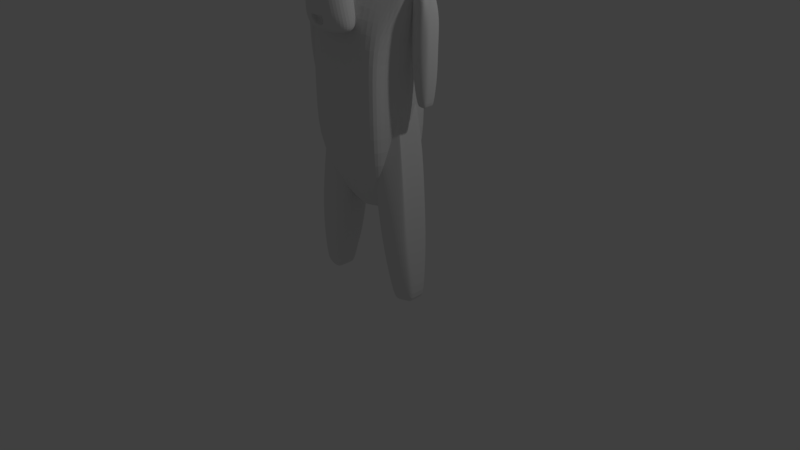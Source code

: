 # Source: monkeyChar.blend  (saved by Blender 2.77.0; exported with 4.5.12 LTS)
import bpy
from mathutils import Matrix  # noqa: F401  (used for matrix-valued properties, if any)

bpy.ops.wm.read_factory_settings(use_empty=True)
scene = bpy.context.scene
scene.name = 'Scene'

# ---- collections
col_collection_1 = bpy.data.collections.new('Collection 1'); scene.collection.children.link(col_collection_1)

# ---- materials (node trees are filled in below, after node groups)
mat_material = bpy.data.materials.new('Material')
mat_material.alpha_threshold = 0.0
mat_material.use_transparent_shadow = False
mat_material.roughness = 0.5
mat_material.line_color = (0.0, 0.0, 0.0, 1.0)

# ---- material node trees

# ---- world
world_world = bpy.data.worlds.new('World'); scene.world = world_world
world_world.color = (0.05088, 0.05088, 0.05088)
world_world.use_sun_shadow = False
world_world.sun_shadow_jitter_overblur = 0.0
world_world.cycles.sampling_method = 'MANUAL'

# ---- cameras
cam_camera = bpy.data.cameras.new('Camera')
cam_camera.clip_end = 100.0
cam_camera.lens = 35.0
cam_camera.sensor_width = 32.0
cam_camera.sensor_height = 18.0
cam_camera.ortho_scale = 7.314
cam_camera.dof.focus_distance = 0.0
cam_camera.dof.aperture_fstop = 128.0

# ---- lights
light_lamp = bpy.data.lights.new('Lamp', 'POINT')
light_lamp.transmission_factor = 0.0
light_lamp.cutoff_distance = 30.0
light_lamp.energy = 100.0
light_lamp.shadow_buffer_clip_start = 1.001
light_lamp.shadow_soft_size = 0.1
light_lamp.shadow_maximum_resolution = 0.006
light_lamp.use_absolute_resolution = True

# ---- meshes
me_suzanne = bpy.data.meshes.new('Suzanne')
me_suzanne.from_pydata([(0.4375, -0.7656, 0.1641), (-0.4375, -0.7656, 0.1641), (0.5, -0.6875, 0.09375), (-0.5, -0.6875, 0.09375), (0.5469, -0.5781, 0.05469), (-0.5469, -0.5781, 0.05469), (0.3516, -0.6172, -0.02344), (-0.3516, -0.6172, -0.02344), (0.3516, -0.7188, 0.03125), (-0.3516, -0.7188, 0.03125), (0.3516, -0.7812, 0.1328), (-0.3516, -0.7812, 0.1328), (0.2734, -0.7969, 0.1641), (-0.2734, -0.7969, 0.1641), (0.2031, -0.7422, 0.09375), (-0.2031, -0.7422, 0.09375), (0.1562, -0.6484, 0.05469), (-0.1562, -0.6484, 0.05469), (0.07812, -0.6562, 0.2422), (-0.07812, -0.6562, 0.2422), (0.1406, -0.7422, 0.2422), (-0.1406, -0.7422, 0.2422), (0.2422, -0.7969, 0.2422), (-0.2422, -0.7969, 0.2422), (0.2734, -0.7969, 0.3281), (-0.2734, -0.7969, 0.3281), (0.2031, -0.7422, 0.3906), (-0.2031, -0.7422, 0.3906), (0.1562, -0.6484, 0.4375), (-0.1562, -0.6484, 0.4375), (0.3516, -0.6172, 0.5156), (-0.3516, -0.6172, 0.5156), (0.3516, -0.7188, 0.4531), (-0.3516, -0.7188, 0.4531), (0.3516, -0.7812, 0.3594), (-0.3516, -0.7812, 0.3594), (0.4375, -0.7656, 0.3281), (-0.4375, -0.7656, 0.3281), (0.5, -0.6875, 0.3906), (-0.5, -0.6875, 0.3906), (0.5469, -0.5781, 0.4375), (-0.5469, -0.5781, 0.4375), (0.625, -0.5625, 0.2422), (-0.625, -0.5625, 0.2422), (0.5625, -0.6719, 0.2422), (-0.5625, -0.6719, 0.2422), (0.4688, -0.7578, 0.2422), (-0.4688, -0.7578, 0.2422), (0.4766, -0.7734, 0.2422), (-0.4766, -0.7734, 0.2422), (0.4453, -0.7812, 0.3359), (-0.4453, -0.7812, 0.3359), (0.3516, -0.8047, 0.375), (-0.3516, -0.8047, 0.375), (0.2656, -0.8203, 0.3359), (-0.2656, -0.8203, 0.3359), (0.2266, -0.8203, 0.2422), (-0.2266, -0.8203, 0.2422), (0.2656, -0.8203, 0.1562), (-0.2656, -0.8203, 0.1562), (0.3516, -0.8281, 0.2422), (-0.3516, -0.8281, 0.2422), (0.3516, -0.8047, 0.1172), (-0.3516, -0.8047, 0.1172), (0.4453, -0.7812, 0.1562), (-0.4453, -0.7812, 0.1562), (0.0, -0.7422, 0.4297), (0.0, -0.8203, 0.3516), (0.0, -0.7344, -0.6797), (0.0, -0.7812, -0.3203), (0.0, -0.7969, -0.1875), (0.0, -0.7188, -0.7734), (0.0, -0.6016, 0.4062), (0.0, -0.5703, 0.5703), (0.0, 0.5469, 0.8984), (0.0, 0.8516, 0.5625), (0.0, 0.8281, 0.07031), (0.0, 0.3516, -0.3828), (0.2031, -0.5625, -0.1875), (-0.2031, -0.5625, -0.1875), (0.3125, -0.5703, -0.4375), (-0.3125, -0.5703, -0.4375), (0.3516, -0.5703, -0.6953), (-0.3516, -0.5703, -0.6953), (0.3672, -0.5312, -0.8906), (-0.3672, -0.5312, -0.8906), (0.3281, -0.5234, -0.9453), (-0.3281, -0.5234, -0.9453), (0.1797, -0.5547, -0.9688), (-0.1797, -0.5547, -0.9688), (0.0, -0.5781, -0.9844), (0.4375, -0.5312, -0.1406), (-0.4375, -0.5312, -0.1406), (0.6328, -0.5391, -0.03906), (-0.6328, -0.5391, -0.03906), (0.8281, -0.4453, 0.1484), (-0.8281, -0.4453, 0.1484), (0.8594, -0.5938, 0.4297), (-0.8594, -0.5938, 0.4297), (0.7109, -0.625, 0.4844), (-0.7109, -0.625, 0.4844), (0.4922, -0.6875, 0.6016), (-0.4922, -0.6875, 0.6016), (0.3203, -0.7344, 0.7578), (-0.3203, -0.7344, 0.7578), (0.1562, -0.7578, 0.7188), (-0.1562, -0.7578, 0.7188), (0.0625, -0.75, 0.4922), (-0.0625, -0.75, 0.4922), (0.1641, -0.7734, 0.4141), (-0.1641, -0.7734, 0.4141), (0.125, -0.7656, 0.3047), (-0.125, -0.7656, 0.3047), (0.2031, -0.7422, 0.09375), (-0.2031, -0.7422, 0.09375), (0.375, -0.7031, 0.01562), (-0.375, -0.7031, 0.01562), (0.4922, -0.6719, 0.0625), (-0.4922, -0.6719, 0.0625), (0.625, -0.6484, 0.1875), (-0.625, -0.6484, 0.1875), (0.6406, -0.6484, 0.2969), (-0.6406, -0.6484, 0.2969), (0.6016, -0.6641, 0.375), (-0.6016, -0.6641, 0.375), (0.4297, -0.7188, 0.4375), (-0.4297, -0.7188, 0.4375), (0.25, -0.7578, 0.4688), (-0.25, -0.7578, 0.4688), (0.0, -0.7344, -0.7656), (0.1094, -0.7344, -0.7188), (-0.1094, -0.7344, -0.7188), (0.1172, -0.7109, -0.8359), (-0.1172, -0.7109, -0.8359), (0.0625, -0.6953, -0.8828), (-0.0625, -0.6953, -0.8828), (0.0, -0.6875, -0.8906), (0.0, -0.75, -0.1953), (0.0, -0.7422, -0.1406), (0.1016, -0.7422, -0.1484), (-0.1016, -0.7422, -0.1484), (0.125, -0.75, -0.2266), (-0.125, -0.75, -0.2266), (0.08594, -0.7422, -0.2891), (-0.08594, -0.7422, -0.2891), (0.3984, -0.6719, -0.04688), (-0.3984, -0.6719, -0.04688), (0.6172, -0.625, 0.05469), (-0.6172, -0.625, 0.05469), (0.7266, -0.6016, 0.2031), (-0.7266, -0.6016, 0.2031), (0.7422, -0.6562, 0.375), (-0.7422, -0.6562, 0.375), (0.6875, -0.7266, 0.4141), (-0.6875, -0.7266, 0.4141), (0.4375, -0.7969, 0.5469), (-0.4375, -0.7969, 0.5469), (0.3125, -0.8359, 0.6406), (-0.3125, -0.8359, 0.6406), (0.2031, -0.8516, 0.6172), (-0.2031, -0.8516, 0.6172), (0.1016, -0.8438, 0.4297), (-0.1016, -0.8438, 0.4297), (0.125, -0.8125, -0.1016), (-0.125, -0.8125, -0.1016), (0.2109, -0.7109, -0.4453), (-0.2109, -0.7109, -0.4453), (0.25, -0.6875, -0.7031), (-0.25, -0.6875, -0.7031), (0.2656, -0.6641, -0.8203), (-0.2656, -0.6641, -0.8203), (0.2344, -0.6328, -0.9141), (-0.2344, -0.6328, -0.9141), (0.1641, -0.6328, -0.9297), (-0.1641, -0.6328, -0.9297), (0.0, -0.6406, -0.9453), (0.0, -0.7266, 0.04688), (0.0, -0.7656, 0.2109), (0.3281, -0.7422, 0.4766), (-0.3281, -0.7422, 0.4766), (0.1641, -0.75, 0.1406), (-0.1641, -0.75, 0.1406), (0.1328, -0.7578, 0.2109), (-0.1328, -0.7578, 0.2109), (0.1172, -0.7344, -0.6875), (-0.1172, -0.7344, -0.6875), (0.07812, -0.75, -0.4453), (-0.07812, -0.75, -0.4453), (0.0, -0.75, -0.4453), (0.0, -0.7422, -0.3281), (0.09375, -0.7812, -0.2734), (-0.09375, -0.7812, -0.2734), (0.1328, -0.7969, -0.2266), (-0.1328, -0.7969, -0.2266), (0.1094, -0.7812, -0.1328), (-0.1094, -0.7812, -0.1328), (0.03906, -0.7812, -0.125), (-0.03906, -0.7812, -0.125), (0.0, -0.8281, -0.2031), (0.04688, -0.8125, -0.1484), (-0.04688, -0.8125, -0.1484), (0.09375, -0.8125, -0.1562), (-0.09375, -0.8125, -0.1562), (0.1094, -0.8281, -0.2266), (-0.1094, -0.8281, -0.2266), (0.07812, -0.8047, -0.25), (-0.07812, -0.8047, -0.25), (0.0, -0.8047, -0.2891), (0.2578, -0.5547, -0.3125), (-0.2578, -0.5547, -0.3125), (0.1641, -0.7109, -0.2422), (-0.1641, -0.7109, -0.2422), (0.1797, -0.7109, -0.3125), (-0.1797, -0.7109, -0.3125), (0.2344, -0.5547, -0.25), (-0.2344, -0.5547, -0.25), (0.0, -0.6875, -0.875), (0.04688, -0.6875, -0.8672), (-0.04688, -0.6875, -0.8672), (0.09375, -0.7109, -0.8203), (-0.09375, -0.7109, -0.8203), (0.09375, -0.7266, -0.7422), (-0.09375, -0.7266, -0.7422), (0.0, -0.6562, -0.7812), (0.09375, -0.6641, -0.75), (-0.09375, -0.6641, -0.75), (0.09375, -0.6406, -0.8125), (-0.09375, -0.6406, -0.8125), (0.04688, -0.6328, -0.8516), (-0.04688, -0.6328, -0.8516), (0.0, -0.6328, -0.8594), (0.1719, -0.7812, 0.2188), (-0.1719, -0.7812, 0.2188), (0.1875, -0.7734, 0.1562), (-0.1875, -0.7734, 0.1562), (0.3359, -0.7578, 0.4297), (-0.3359, -0.7578, 0.4297), (0.2734, -0.7734, 0.4219), (-0.2734, -0.7734, 0.4219), (0.4219, -0.7734, 0.3984), (-0.4219, -0.7734, 0.3984), (0.5625, -0.6953, 0.3516), (-0.5625, -0.6953, 0.3516), (0.5859, -0.6875, 0.2891), (-0.5859, -0.6875, 0.2891), (0.5781, -0.6797, 0.1953), (-0.5781, -0.6797, 0.1953), (0.4766, -0.7188, 0.1016), (-0.4766, -0.7188, 0.1016), (0.375, -0.7422, 0.0625), (-0.375, -0.7422, 0.0625), (0.2266, -0.7812, 0.1094), (-0.2266, -0.7812, 0.1094), (0.1797, -0.7812, 0.2969), (-0.1797, -0.7812, 0.2969), (0.2109, -0.7812, 0.375), (-0.2109, -0.7812, 0.375), (0.2344, -0.7578, 0.3594), (-0.2344, -0.7578, 0.3594), (0.1953, -0.7578, 0.2969), (-0.1953, -0.7578, 0.2969), (0.2422, -0.7578, 0.125), (-0.2422, -0.7578, 0.125), (0.375, -0.7266, 0.08594), (-0.375, -0.7266, 0.08594), (0.4609, -0.7031, 0.1172), (-0.4609, -0.7031, 0.1172), (0.5469, -0.6719, 0.2109), (-0.5469, -0.6719, 0.2109), (0.5547, -0.6719, 0.2812), (-0.5547, -0.6719, 0.2812), (0.5312, -0.6797, 0.3359), (-0.5312, -0.6797, 0.3359), (0.4141, -0.75, 0.3906), (-0.4141, -0.75, 0.3906), (0.2812, -0.7656, 0.3984), (-0.2812, -0.7656, 0.3984), (0.3359, -0.75, 0.4062), (-0.3359, -0.75, 0.4062), (0.2031, -0.75, 0.1719), (-0.2031, -0.75, 0.1719), (0.1953, -0.75, 0.2266), (-0.1953, -0.75, 0.2266), (0.1094, -0.6094, 0.4609), (-0.1094, -0.6094, 0.4609), (0.1953, -0.6172, 0.6641), (-0.1953, -0.6172, 0.6641), (0.3359, -0.5938, 0.6875), (-0.3359, -0.5938, 0.6875), (0.4844, -0.5547, 0.5547), (-0.4844, -0.5547, 0.5547), (0.6797, -0.4922, 0.4531), (-0.6797, -0.4922, 0.4531), (0.7969, -0.4609, 0.4062), (-0.7969, -0.4609, 0.4062), (0.7734, -0.375, 0.1641), (-0.7734, -0.375, 0.1641), (0.6016, -0.4141, 0.0), (-0.6016, -0.4141, 0.0), (0.4375, -0.4688, -0.09375), (-0.4375, -0.4688, -0.09375), (0.0, -0.2891, 0.8984), (0.0, 0.07812, 0.9844), (0.0, 0.6719, -0.1953), (0.0, -0.1875, -0.4609), (0.0, -0.4609, -0.9766), (0.0, -0.3438, -0.8047), (0.0, -0.3203, -0.5703), (0.0, -0.2812, -0.4844), (0.8516, -0.05469, 0.2344), (-0.8516, -0.05469, 0.2344), (0.8594, 0.04688, 0.3203), (-0.8594, 0.04688, 0.3203), (0.7734, 0.4375, 0.2656), (-0.7734, 0.4375, 0.2656), (0.4609, 0.7031, 0.4375), (-0.4609, 0.7031, 0.4375), (0.7344, -0.07031, -0.04688), (-0.7344, -0.07031, -0.04688), (0.5938, 0.1641, -0.125), (-0.5938, 0.1641, -0.125), (0.6406, 0.4297, -0.007812), (-0.6406, 0.4297, -0.007812), (0.3359, 0.6641, 0.05469), (-0.3359, 0.6641, 0.05469), (0.2344, -0.4062, -0.3516), (-0.2344, -0.4062, -0.3516), (0.1797, -0.2578, -0.4141), (-0.1797, -0.2578, -0.4141), (0.2891, -0.3828, -0.7109), (-0.2891, -0.3828, -0.7109), (0.25, -0.3906, -0.5), (-0.25, -0.3906, -0.5), (0.3281, -0.3984, -0.9141), (-0.3281, -0.3984, -0.9141), (0.1406, -0.3672, -0.7578), (-0.1406, -0.3672, -0.7578), (0.125, -0.3594, -0.5391), (-0.125, -0.3594, -0.5391), (0.1641, -0.4375, -0.9453), (-0.1641, -0.4375, -0.9453), (0.2188, -0.4297, -0.2812), (-0.2188, -0.4297, -0.2812), (0.2109, -0.4688, -0.2266), (-0.2109, -0.4688, -0.2266), (0.2031, -0.5, -0.1719), (-0.2031, -0.5, -0.1719), (0.2109, -0.1641, -0.3906), (-0.2109, -0.1641, -0.3906), (0.2969, 0.2656, -0.3125), (-0.2969, 0.2656, -0.3125), (0.3438, 0.5391, -0.1484), (-0.3438, 0.5391, -0.1484), (0.4531, 0.3828, 0.8672), (-0.4531, 0.3828, 0.8672), (0.4531, 0.07031, 0.9297), (-0.4531, 0.07031, 0.9297), (0.4531, -0.2344, 0.8516), (-0.4531, -0.2344, 0.8516), (0.4609, -0.4297, 0.5234), (-0.4609, -0.4297, 0.5234), (0.7266, -0.3359, 0.4062), (-0.7266, -0.3359, 0.4062), (0.6328, -0.2812, 0.4531), (-0.6328, -0.2812, 0.4531), (0.6406, -0.05469, 0.7031), (-0.6406, -0.05469, 0.7031), (0.7969, -0.125, 0.5625), (-0.7969, -0.125, 0.5625), (0.7969, 0.1172, 0.6172), (-0.7969, 0.1172, 0.6172), (0.6406, 0.1953, 0.75), (-0.6406, 0.1953, 0.75), (0.6406, 0.4453, 0.6797), (-0.6406, 0.4453, 0.6797), (0.7969, 0.3594, 0.5391), (-0.7969, 0.3594, 0.5391), (0.6172, 0.5859, 0.3281), (-0.6172, 0.5859, 0.3281), (0.4844, 0.5469, 0.02344), (-0.4844, 0.5469, 0.02344), (0.8203, 0.2031, 0.3281), (-0.8203, 0.2031, 0.3281), (0.4062, -0.1484, -0.1719), (-0.4062, -0.1484, -0.1719), (0.4297, 0.2109, -0.1953), (-0.4297, 0.2109, -0.1953), (0.8906, 0.2344, 0.4062), (-0.8906, 0.2344, 0.4062), (0.7734, 0.125, -0.1406), (-0.7734, 0.125, -0.1406), (1.039, 0.3281, -0.1016), (-1.039, 0.3281, -0.1016), (1.281, 0.4297, 0.05469), (-1.281, 0.4297, 0.05469), (1.352, 0.4219, 0.3203), (-1.352, 0.4219, 0.3203), (1.234, 0.4219, 0.5078), (-1.234, 0.4219, 0.5078), (1.023, 0.3125, 0.4766), (-1.023, 0.3125, 0.4766), (1.016, 0.2891, 0.4141), (-1.016, 0.2891, 0.4141), (1.188, 0.3906, 0.4375), (-1.188, 0.3906, 0.4375), (1.266, 0.4062, 0.2891), (-1.266, 0.4062, 0.2891), (1.211, 0.4062, 0.07812), (-1.211, 0.4062, 0.07812), (1.031, 0.3047, -0.03906), (-1.031, 0.3047, -0.03906), (0.8281, 0.1328, -0.07031), (-0.8281, 0.1328, -0.07031), (0.9219, 0.2188, 0.3594), (-0.9219, 0.2188, 0.3594), (0.9453, 0.2891, 0.3047), (-0.9453, 0.2891, 0.3047), (0.8828, 0.2109, -0.02344), (-0.8828, 0.2109, -0.02344), (1.039, 0.3672, 0.0), (-1.039, 0.3672, 0.0), (1.188, 0.4453, 0.09375), (-1.188, 0.4453, 0.09375), (1.234, 0.4453, 0.25), (-1.234, 0.4453, 0.25), (1.172, 0.4375, 0.3594), (-1.172, 0.4375, 0.3594), (1.023, 0.3594, 0.3438), (-1.023, 0.3594, 0.3438), (0.8438, 0.2109, 0.2891), (-0.8438, 0.2109, 0.2891), (0.8359, 0.2734, 0.1719), (-0.8359, 0.2734, 0.1719), (0.7578, 0.2734, 0.09375), (-0.7578, 0.2734, 0.09375), (0.8203, 0.2734, 0.08594), (-0.8203, 0.2734, 0.08594), (0.8438, 0.2734, 0.01562), (-0.8438, 0.2734, 0.01562), (0.8125, 0.2734, -0.01562), (-0.8125, 0.2734, -0.01562), (0.7266, 0.07031, 0.0), (-0.7266, 0.07031, 0.0), (0.7188, 0.1719, -0.02344), (-0.7188, 0.1719, -0.02344), (0.7188, 0.1875, 0.03906), (-0.7188, 0.1875, 0.03906), (0.7969, 0.2109, 0.2031), (-0.7969, 0.2109, 0.2031), (0.8906, 0.2656, 0.2422), (-0.8906, 0.2656, 0.2422), (0.8906, 0.3203, 0.2344), (-0.8906, 0.3203, 0.2344), (0.8125, 0.3203, -0.01562), (-0.8125, 0.3203, -0.01562), (0.8516, 0.3203, 0.01562), (-0.8516, 0.3203, 0.01562), (0.8281, 0.3203, 0.07812), (-0.8281, 0.3203, 0.07812), (0.7656, 0.3203, 0.09375), (-0.7656, 0.3203, 0.09375), (0.8438, 0.3203, 0.1719), (-0.8438, 0.3203, 0.1719), (1.039, 0.4141, 0.3281), (-1.039, 0.4141, 0.3281), (1.188, 0.4844, 0.3438), (-1.188, 0.4844, 0.3438), (1.258, 0.4922, 0.2422), (-1.258, 0.4922, 0.2422), (1.211, 0.4844, 0.08594), (-1.211, 0.4844, 0.08594), (1.047, 0.4219, 0.0), (-1.047, 0.4219, 0.0), (0.8828, 0.2656, -0.01562), (-0.8828, 0.2656, -0.01562), (0.9531, 0.3438, 0.2891), (-0.9531, 0.3438, 0.2891), (0.8906, 0.3281, 0.1094), (-0.8906, 0.3281, 0.1094), (0.9375, 0.3359, 0.0625), (-0.9375, 0.3359, 0.0625), (1.0, 0.3672, 0.125), (-1.0, 0.3672, 0.125), (0.9609, 0.3516, 0.1719), (-0.9609, 0.3516, 0.1719), (1.016, 0.375, 0.2344), (-1.016, 0.375, 0.2344), (1.055, 0.3828, 0.1875), (-1.055, 0.3828, 0.1875), (1.109, 0.3906, 0.2109), (-1.109, 0.3906, 0.2109), (1.086, 0.3906, 0.2734), (-1.086, 0.3906, 0.2734), (1.023, 0.4844, 0.4375), (-1.023, 0.4844, 0.4375), (1.25, 0.5469, 0.4688), (-1.25, 0.5469, 0.4688), (1.367, 0.5, 0.2969), (-1.367, 0.5, 0.2969), (1.312, 0.5312, 0.05469), (-1.312, 0.5312, 0.05469), (1.039, 0.4922, -0.08594), (-1.039, 0.4922, -0.08594), (0.7891, 0.3281, -0.125), (-0.7891, 0.3281, -0.125), (0.8594, 0.3828, 0.3828), (-0.8594, 0.3828, 0.3828)], [], [(46, 0, 2, 44), (3, 1, 47, 45), (44, 2, 4, 42), (5, 3, 45, 43), (2, 8, 6, 4), (7, 9, 3, 5), (0, 10, 8, 2), (9, 11, 1, 3), (10, 12, 14, 8), (15, 13, 11, 9), (8, 14, 16, 6), (17, 15, 9, 7), (14, 20, 18, 16), (19, 21, 15, 17), (12, 22, 20, 14), (21, 23, 13, 15), (22, 24, 26, 20), (27, 25, 23, 21), (20, 26, 28, 18), (29, 27, 21, 19), (26, 32, 30, 28), (31, 33, 27, 29), (24, 34, 32, 26), (33, 35, 25, 27), (34, 36, 38, 32), (39, 37, 35, 33), (32, 38, 40, 30), (41, 39, 33, 31), (38, 44, 42, 40), (43, 45, 39, 41), (36, 46, 44, 38), (45, 47, 37, 39), (46, 36, 50, 48), (51, 37, 47, 49), (36, 34, 52, 50), (53, 35, 37, 51), (34, 24, 54, 52), (55, 25, 35, 53), (24, 22, 56, 54), (57, 23, 25, 55), (22, 12, 58, 56), (59, 13, 23, 57), (12, 10, 62, 58), (63, 11, 13, 59), (10, 0, 64, 62), (65, 1, 11, 63), (0, 46, 48, 64), (49, 47, 1, 65), (60, 64, 48), (49, 65, 61), (62, 64, 60), (61, 65, 63), (60, 58, 62), (63, 59, 61), (60, 56, 58), (59, 57, 61), (60, 54, 56), (57, 55, 61), (60, 52, 54), (55, 53, 61), (60, 50, 52), (53, 51, 61), (60, 48, 50), (51, 49, 61), (88, 173, 175, 90), (175, 174, 89, 90), (86, 171, 173, 88), (174, 172, 87, 89), (84, 169, 171, 86), (172, 170, 85, 87), (82, 167, 169, 84), (170, 168, 83, 85), (80, 165, 167, 82), (168, 166, 81, 83), (78, 91, 145, 163), (146, 92, 79, 164), (91, 93, 147, 145), (148, 94, 92, 146), (93, 95, 149, 147), (150, 96, 94, 148), (95, 97, 151, 149), (152, 98, 96, 150), (97, 99, 153, 151), (154, 100, 98, 152), (99, 101, 155, 153), (156, 102, 100, 154), (101, 103, 157, 155), (158, 104, 102, 156), (103, 105, 159, 157), (160, 106, 104, 158), (105, 107, 161, 159), (162, 108, 106, 160), (107, 66, 67, 161), (67, 66, 108, 162), (109, 127, 159, 161), (160, 128, 110, 162), (127, 178, 157, 159), (158, 179, 128, 160), (125, 155, 157, 178), (158, 156, 126, 179), (123, 153, 155, 125), (156, 154, 124, 126), (121, 151, 153, 123), (154, 152, 122, 124), (119, 149, 151, 121), (152, 150, 120, 122), (117, 147, 149, 119), (150, 148, 118, 120), (115, 145, 147, 117), (148, 146, 116, 118), (113, 163, 145, 115), (146, 164, 114, 116), (113, 180, 176, 163), (176, 181, 114, 164), (109, 161, 67, 111), (67, 162, 110, 112), (111, 67, 177, 182), (177, 67, 112, 183), (176, 180, 182, 177), (183, 181, 176, 177), (134, 136, 175, 173), (175, 136, 135, 174), (132, 134, 173, 171), (174, 135, 133, 172), (130, 132, 171, 169), (172, 133, 131, 170), (165, 186, 184, 167), (185, 187, 166, 168), (130, 169, 167, 184), (168, 170, 131, 185), (143, 189, 188, 186), (188, 189, 144, 187), (184, 186, 188, 68), (188, 187, 185, 68), (129, 130, 184, 68), (185, 131, 129, 68), (141, 192, 190, 143), (191, 193, 142, 144), (139, 194, 192, 141), (193, 195, 140, 142), (138, 196, 194, 139), (195, 197, 138, 140), (137, 70, 196, 138), (197, 70, 137, 138), (189, 143, 190, 69), (191, 144, 189, 69), (69, 190, 205, 207), (206, 191, 69, 207), (70, 198, 199, 196), (200, 198, 70, 197), (196, 199, 201, 194), (202, 200, 197, 195), (194, 201, 203, 192), (204, 202, 195, 193), (192, 203, 205, 190), (206, 204, 193, 191), (198, 203, 201, 199), (202, 204, 198, 200), (198, 207, 205, 203), (206, 207, 198, 204), (138, 139, 163, 176), (164, 140, 138, 176), (139, 141, 210, 163), (211, 142, 140, 164), (141, 143, 212, 210), (213, 144, 142, 211), (143, 186, 165, 212), (166, 187, 144, 213), (80, 208, 212, 165), (213, 209, 81, 166), (208, 214, 210, 212), (211, 215, 209, 213), (78, 163, 210, 214), (211, 164, 79, 215), (130, 129, 71, 221), (71, 129, 131, 222), (132, 130, 221, 219), (222, 131, 133, 220), (134, 132, 219, 217), (220, 133, 135, 218), (136, 134, 217, 216), (218, 135, 136, 216), (216, 217, 228, 230), (229, 218, 216, 230), (217, 219, 226, 228), (227, 220, 218, 229), (219, 221, 224, 226), (225, 222, 220, 227), (221, 71, 223, 224), (223, 71, 222, 225), (223, 230, 228, 224), (229, 230, 223, 225), (224, 228, 226), (227, 229, 225), (182, 180, 233, 231), (234, 181, 183, 232), (111, 182, 231, 253), (232, 183, 112, 254), (109, 111, 253, 255), (254, 112, 110, 256), (180, 113, 251, 233), (252, 114, 181, 234), (113, 115, 249, 251), (250, 116, 114, 252), (115, 117, 247, 249), (248, 118, 116, 250), (117, 119, 245, 247), (246, 120, 118, 248), (119, 121, 243, 245), (244, 122, 120, 246), (121, 123, 241, 243), (242, 124, 122, 244), (123, 125, 239, 241), (240, 126, 124, 242), (125, 178, 235, 239), (236, 179, 126, 240), (178, 127, 237, 235), (238, 128, 179, 236), (127, 109, 255, 237), (256, 110, 128, 238), (237, 255, 257, 275), (258, 256, 238, 276), (235, 237, 275, 277), (276, 238, 236, 278), (239, 235, 277, 273), (278, 236, 240, 274), (241, 239, 273, 271), (274, 240, 242, 272), (243, 241, 271, 269), (272, 242, 244, 270), (245, 243, 269, 267), (270, 244, 246, 268), (247, 245, 267, 265), (268, 246, 248, 266), (249, 247, 265, 263), (266, 248, 250, 264), (251, 249, 263, 261), (264, 250, 252, 262), (233, 251, 261, 279), (262, 252, 234, 280), (255, 253, 259, 257), (260, 254, 256, 258), (253, 231, 281, 259), (282, 232, 254, 260), (231, 233, 279, 281), (280, 234, 232, 282), (66, 107, 283, 72), (284, 108, 66, 72), (107, 105, 285, 283), (286, 106, 108, 284), (105, 103, 287, 285), (288, 104, 106, 286), (103, 101, 289, 287), (290, 102, 104, 288), (101, 99, 291, 289), (292, 100, 102, 290), (99, 97, 293, 291), (294, 98, 100, 292), (97, 95, 295, 293), (296, 96, 98, 294), (95, 93, 297, 295), (298, 94, 96, 296), (93, 91, 299, 297), (300, 92, 94, 298), (307, 308, 327, 337), (328, 308, 307, 338), (306, 307, 337, 335), (338, 307, 306, 336), (305, 306, 335, 339), (336, 306, 305, 340), (88, 90, 305, 339), (305, 90, 89, 340), (86, 88, 339, 333), (340, 89, 87, 334), (84, 86, 333, 329), (334, 87, 85, 330), (82, 84, 329, 331), (330, 85, 83, 332), (329, 335, 337, 331), (338, 336, 330, 332), (329, 333, 339, 335), (340, 334, 330, 336), (325, 331, 337, 327), (338, 332, 326, 328), (80, 82, 331, 325), (332, 83, 81, 326), (208, 341, 343, 214), (344, 342, 209, 215), (80, 325, 341, 208), (342, 326, 81, 209), (78, 214, 343, 345), (344, 215, 79, 346), (78, 345, 299, 91), (300, 346, 79, 92), (76, 323, 351, 303), (352, 324, 76, 303), (303, 351, 349, 77), (350, 352, 303, 77), (77, 349, 347, 304), (348, 350, 77, 304), (304, 347, 327, 308), (328, 348, 304, 308), (325, 327, 347, 341), (348, 328, 326, 342), (295, 297, 317, 309), (318, 298, 296, 310), (75, 315, 323, 76), (324, 316, 75, 76), (301, 357, 355, 302), (356, 358, 301, 302), (302, 355, 353, 74), (354, 356, 302, 74), (74, 353, 315, 75), (316, 354, 74, 75), (291, 293, 361, 363), (362, 294, 292, 364), (363, 361, 367, 365), (368, 362, 364, 366), (365, 367, 369, 371), (370, 368, 366, 372), (371, 369, 375, 373), (376, 370, 372, 374), (313, 377, 373, 375), (374, 378, 314, 376), (315, 353, 373, 377), (374, 354, 316, 378), (353, 355, 371, 373), (372, 356, 354, 374), (355, 357, 365, 371), (366, 358, 356, 372), (357, 359, 363, 365), (364, 360, 358, 366), (289, 291, 363, 359), (364, 292, 290, 360), (73, 359, 357, 301), (358, 360, 73, 301), (283, 285, 287, 289), (288, 286, 284, 290), (283, 289, 359, 73), (360, 290, 284, 73), (72, 283, 73), (73, 284, 72), (293, 295, 309, 361), (310, 296, 294, 362), (309, 311, 367, 361), (368, 312, 310, 362), (311, 381, 369, 367), (370, 382, 312, 368), (313, 375, 369, 381), (370, 376, 314, 382), (347, 349, 385, 383), (386, 350, 348, 384), (317, 383, 385, 319), (386, 384, 318, 320), (297, 299, 383, 317), (384, 300, 298, 318), (299, 343, 341, 383), (342, 344, 300, 384), (341, 347, 383), (384, 348, 342), (299, 345, 343), (344, 346, 300), (313, 321, 379, 377), (380, 322, 314, 378), (315, 377, 379, 323), (380, 378, 316, 324), (319, 385, 379, 321), (380, 386, 320, 322), (349, 351, 379, 385), (380, 352, 350, 386), (323, 379, 351), (352, 380, 324), (399, 387, 413, 401), (414, 388, 400, 402), (399, 401, 403, 397), (404, 402, 400, 398), (397, 403, 405, 395), (406, 404, 398, 396), (395, 405, 407, 393), (408, 406, 396, 394), (393, 407, 409, 391), (410, 408, 394, 392), (391, 409, 411, 389), (412, 410, 392, 390), (409, 419, 417, 411), (418, 420, 410, 412), (407, 421, 419, 409), (420, 422, 408, 410), (405, 423, 421, 407), (422, 424, 406, 408), (403, 425, 423, 405), (424, 426, 404, 406), (401, 427, 425, 403), (426, 428, 402, 404), (401, 413, 415, 427), (416, 414, 402, 428), (317, 319, 443, 441), (444, 320, 318, 442), (319, 389, 411, 443), (412, 390, 320, 444), (309, 317, 441, 311), (442, 318, 310, 312), (381, 429, 413, 387), (414, 430, 382, 388), (411, 417, 439, 443), (440, 418, 412, 444), (437, 445, 443, 439), (444, 446, 438, 440), (433, 445, 437, 435), (438, 446, 434, 436), (431, 447, 445, 433), (446, 448, 432, 434), (429, 447, 431, 449), (432, 448, 430, 450), (413, 429, 449, 415), (450, 430, 414, 416), (311, 447, 429, 381), (430, 448, 312, 382), (311, 441, 445, 447), (446, 442, 312, 448), (441, 443, 445), (446, 444, 442), (415, 449, 451, 475), (452, 450, 416, 476), (449, 431, 461, 451), (462, 432, 450, 452), (431, 433, 459, 461), (460, 434, 432, 462), (433, 435, 457, 459), (458, 436, 434, 460), (435, 437, 455, 457), (456, 438, 436, 458), (437, 439, 453, 455), (454, 440, 438, 456), (439, 417, 473, 453), (474, 418, 440, 454), (427, 415, 475, 463), (476, 416, 428, 464), (425, 427, 463, 465), (464, 428, 426, 466), (423, 425, 465, 467), (466, 426, 424, 468), (421, 423, 467, 469), (468, 424, 422, 470), (419, 421, 469, 471), (470, 422, 420, 472), (417, 419, 471, 473), (472, 420, 418, 474), (457, 455, 479, 477), (480, 456, 458, 478), (477, 479, 481, 483), (482, 480, 478, 484), (483, 481, 487, 485), (488, 482, 484, 486), (485, 487, 489, 491), (490, 488, 486, 492), (463, 475, 485, 491), (486, 476, 464, 492), (451, 483, 485, 475), (486, 484, 452, 476), (451, 461, 477, 483), (478, 462, 452, 484), (457, 477, 461, 459), (462, 478, 458, 460), (453, 473, 479, 455), (480, 474, 454, 456), (471, 481, 479, 473), (480, 482, 472, 474), (469, 487, 481, 471), (482, 488, 470, 472), (467, 489, 487, 469), (488, 490, 468, 470), (465, 491, 489, 467), (490, 492, 466, 468), (463, 491, 465), (466, 492, 464), (391, 389, 503, 501), (504, 390, 392, 502), (393, 391, 501, 499), (502, 392, 394, 500), (395, 393, 499, 497), (500, 394, 396, 498), (397, 395, 497, 495), (498, 396, 398, 496), (399, 397, 495, 493), (496, 398, 400, 494), (387, 399, 493, 505), (494, 400, 388, 506), (493, 501, 503, 505), (504, 502, 494, 506), (493, 495, 499, 501), (500, 496, 494, 502), (495, 497, 499), (500, 498, 496), (313, 381, 387, 505), (388, 382, 314, 506), (313, 505, 503, 321), (504, 506, 314, 322), (319, 321, 503, 389), (504, 322, 320, 390)])
me_suzanne.use_remesh_preserve_volume = False
me_suzanne.use_remesh_preserve_attributes = False
me_suzanne.use_mirror_vertex_groups = False
me_suzanne.update()
me_cube_003 = bpy.data.meshes.new('Cube.003')
me_cube_003.from_pydata([(-1.112, 0.7525, -0.7892), (-1.164, 0.7357, 0.5194), (-1.11, 0.855, -0.7892), (-1.164, 0.8615, 0.5194), (-0.9776, 0.7367, -0.7892), (-0.9504, 0.6973, 0.3998), (-0.9784, 0.8676, -0.7936), (-0.9787, 0.8948, 0.366), (-1.167, 0.7226, -0.1349), (-1.164, 0.8098, 0.5194), (-1.152, 0.9024, -0.1349), (-1.122, 0.802, -0.7892), (-1.073, 0.9325, 0.5194), (-0.9509, 0.905, -0.1349), (-1.038, 0.902, -0.7892), (-0.9525, 0.8136, 0.4449), (-0.9447, 0.7059, -0.1349), (-0.9647, 0.802, -0.7892), (-1.037, 0.6811, 0.4177), (-1.038, 0.7155, -0.7892), (-1.037, 0.8007, 0.5194), (-1.038, 0.802, -0.7892), (-1.037, 0.6646, -0.1349), (-0.9224, 0.8008, -0.1349), (-1.037, 0.9522, -0.1349), (-1.152, 0.8008, -0.1349), (-1.167, 0.7393, 0.1923), (-1.164, 0.8512, 0.5194), (-1.139, 0.8925, -0.462), (-1.12, 0.773, -0.7892), (-1.039, 0.9203, 0.5194), (-0.9469, 0.9087, -0.4631), (-1.074, 0.8884, -0.7892), (-0.9507, 0.7763, 0.3813), (-0.9527, 0.7085, -0.462), (-0.9647, 0.8452, -0.7892), (-1.101, 0.7075, 0.5194), (-1.003, 0.7181, -0.7892), (-1.139, 0.712, -0.462), (-1.164, 0.7491, 0.5194), (-1.152, 0.9284, 0.1923), (-1.119, 0.8349, -0.7892), (-1.101, 0.9195, 0.5194), (-0.9338, 0.9242, 0.1923), (-1.001, 0.8884, -0.7892), (-0.961, 0.8507, 0.4044), (-0.9447, 0.7064, 0.1923), (-0.9647, 0.7588, -0.7892), (-0.9731, 0.675, 0.3687), (-1.066, 0.729, -0.7892), (-1.101, 0.8007, 0.5194), (-0.9731, 0.8007, 0.5194), (-1.047, 0.7432, 0.5194), (-1.06, 0.8611, 0.5194), (-1.001, 0.802, -0.7892), (-1.074, 0.802, -0.7892), (-1.038, 0.7588, -0.7892), (-1.038, 0.8452, -0.7892), (-1.037, 0.6799, -0.462), (-1.037, 0.6651, 0.1923), (-0.9798, 0.6751, -0.1349), (-1.11, 0.6875, -0.1349), (-0.9355, 0.801, -0.462), (-0.9224, 0.8013, 0.1923), (-0.9224, 0.8689, -0.1349), (-0.9224, 0.7327, -0.1349), (-1.037, 0.9372, -0.462), (-1.037, 0.9527, 0.1923), (-1.094, 0.9371, -0.1349), (-0.9798, 0.9371, -0.1349), (-1.139, 0.801, -0.462), (-1.152, 0.8013, 0.1923), (-1.152, 0.7327, -0.1349), (-1.152, 0.8689, -0.1349), (-1.152, 0.8694, 0.1923), (-1.152, 0.7332, 0.1923), (-1.139, 0.7404, -0.462), (-0.9798, 0.9375, 0.1923), (-1.094, 0.9375, 0.1923), (-1.088, 0.9221, -0.462), (-0.9224, 0.7393, 0.1923), (-0.9224, 0.8694, 0.1923), (-0.9355, 0.8615, -0.462), (-1.11, 0.7101, 0.1923), (-0.9798, 0.6756, 0.1923), (-0.9864, 0.6799, -0.462), (-1.074, 0.8452, -0.7892), (-1.082, 0.7681, -0.7892), (-1.001, 0.7588, -0.7892), (-1.018, 0.867, 0.5194), (-1.011, 0.7517, 0.5194), (-1.101, 0.725, 0.5194), (-1.101, 0.8764, 0.5194), (-1.001, 0.8452, -0.7892), (-1.088, 0.6799, -0.462), (-0.9355, 0.7404, -0.462), (-0.9864, 0.9221, -0.462), (-1.139, 0.8615, -0.462)], [], [(97, 28, 2, 41), (96, 31, 6, 44), (95, 34, 4, 47), (94, 38, 0, 49), (93, 44, 6, 35), (92, 42, 3, 27), (91, 50, 9, 39), (90, 51, 20, 52), (89, 30, 12, 53), (88, 54, 17, 47), (87, 55, 21, 56), (86, 32, 14, 57), (85, 58, 19, 37), (84, 59, 22, 60), (83, 26, 8, 61), (82, 62, 17, 35), (81, 63, 23, 64), (80, 46, 16, 65), (79, 66, 14, 32), (78, 67, 24, 68), (77, 43, 13, 69), (76, 70, 11, 29), (75, 71, 25, 72), (74, 40, 10, 73), (71, 74, 73, 25), (9, 27, 74, 71), (27, 3, 40, 74), (26, 75, 72, 8), (1, 39, 75, 26), (39, 9, 71, 75), (38, 76, 29, 0), (8, 72, 76, 38), (72, 25, 70, 76), (67, 77, 69, 24), (12, 30, 77, 67), (30, 7, 43, 77), (40, 78, 68, 10), (3, 42, 78, 40), (42, 12, 67, 78), (28, 79, 32, 2), (10, 68, 79, 28), (68, 24, 66, 79), (63, 80, 65, 23), (15, 33, 80, 63), (33, 5, 46, 80), (43, 81, 64, 13), (7, 45, 81, 43), (45, 15, 63, 81), (31, 82, 35, 6), (13, 64, 82, 31), (64, 23, 62, 82), (59, 83, 61, 22), (18, 36, 83, 59), (36, 1, 26, 83), (46, 84, 60, 16), (5, 48, 84, 46), (48, 18, 59, 84), (34, 85, 37, 4), (16, 60, 85, 34), (60, 22, 58, 85), (55, 86, 57, 21), (11, 41, 86, 55), (41, 2, 32, 86), (49, 87, 56, 19), (0, 29, 87, 49), (29, 11, 55, 87), (37, 88, 47, 4), (19, 56, 88, 37), (56, 21, 54, 88), (51, 89, 53, 20), (15, 45, 89, 51), (45, 7, 30, 89), (48, 90, 52, 18), (5, 33, 90, 48), (33, 15, 51, 90), (36, 91, 39, 1), (18, 52, 91, 36), (52, 20, 50, 91), (50, 92, 27, 9), (20, 53, 92, 50), (53, 12, 42, 92), (54, 93, 35, 17), (21, 57, 93, 54), (57, 14, 44, 93), (58, 94, 49, 19), (22, 61, 94, 58), (61, 8, 38, 94), (62, 95, 47, 17), (23, 65, 95, 62), (65, 16, 34, 95), (66, 96, 44, 14), (24, 69, 96, 66), (69, 13, 31, 96), (70, 97, 41, 11), (25, 73, 97, 70), (73, 10, 28, 97)])
me_cube_003.use_remesh_preserve_volume = False
me_cube_003.use_remesh_preserve_attributes = False
me_cube_003.use_mirror_vertex_groups = False
me_cube_003.update()
me_cube = bpy.data.meshes.new('Cube')
me_cube.from_pydata([(-0.1904, -0.05954, -1.016), (-0.2148, 0.2071, -1.016), (-0.5453, -0.177, 1.6), (-0.4347, 0.3699, 1.541), (-0.009854, 0.1978, -1.016), (-0.009854, -0.0528, -1.016), (-0.05505, 0.0115, -1.016), (-0.5453, -0.4227, 0.3691), (-0.5453, 0.4457, 0.3691), (-0.009854, 0.3162, 1.726), (-0.009854, -0.4227, 1.754), (-0.875, 0.0115, 1.846), (-0.009854, 0.4457, 0.3691), (-0.7316, 0.0115, 0.3691), (-0.009854, -0.4227, 0.3691), (-0.009854, 0.0115, 1.754), (-0.009854, 0.0115, -1.016), (-0.289, 0.2374, -1.016), (-0.289, -0.08613, -1.016), (-0.3061, 0.2233, -1.016), (-0.5453, -0.4227, 1.061), (-0.5453, 0.4457, 1.061), (-0.289, 0.3475, 1.706), (-0.289, -0.4227, 1.754), (-0.73, 0.2286, 1.737), (-0.282, -0.07583, -1.016), (-0.5453, -0.4227, -0.3232), (-0.5453, 0.4457, -0.3232), (-0.8045, -0.1276, 1.754), (-0.289, 0.4457, 0.3691), (-0.009854, 0.4457, 1.061), (-0.009854, 0.4457, -0.3232), (-0.5453, 0.2286, 0.3691), (-0.5453, -0.2056, 0.3691), (-0.5453, 0.0115, -0.3232), (-0.7616, 0.0115, 1.061), (-0.289, -0.4227, 0.3691), (-0.009854, -0.4227, -0.3232), (-0.009854, -0.4227, 1.061), (-0.009854, -0.2056, 1.754), (-0.009854, 0.2286, 1.754), (-0.6254, 0.0115, 1.909), (-0.289, 0.0115, -1.016), (-0.009854, 0.2286, -1.016), (-0.009854, -0.2056, -1.016), (-0.289, 0.2286, -1.016), (-0.289, 0.2286, 1.754), (-0.289, -0.4227, -0.3232), (-0.5453, -0.2056, 1.061), (-0.5453, -0.2056, -0.3232), (-0.5453, 0.2286, -0.3232), (-0.289, 0.4457, 1.061), (-0.289, 0.4457, -0.3232), (-0.5453, 0.2286, 1.061), (-0.289, -0.4227, 1.061), (-0.5594, -0.09823, 1.808), (-0.09857, -6.393e-05, -1.016)], [], [(56, 18, 0, 25), (55, 28, 2, 23), (54, 23, 2, 20), (53, 24, 3, 21), (52, 17, 1, 27), (51, 29, 8, 21), (50, 32, 8, 27), (49, 33, 13, 34), (48, 28, 11, 35), (47, 36, 7, 26), (46, 24, 11, 41), (45, 42, 6, 19), (17, 45, 19, 1), (4, 43, 45, 17), (43, 16, 42, 45), (40, 46, 41, 15), (9, 22, 46, 40), (22, 3, 24, 46), (18, 47, 26, 0), (5, 37, 47, 18), (37, 14, 36, 47), (33, 48, 35, 13), (7, 20, 48, 33), (20, 2, 28, 48), (25, 49, 34, 6), (0, 26, 49, 25), (26, 7, 33, 49), (19, 50, 27, 1), (6, 34, 50, 19), (34, 13, 32, 50), (22, 51, 21, 3), (9, 30, 51, 22), (30, 12, 29, 51), (29, 52, 27, 8), (12, 31, 52, 29), (31, 4, 17, 52), (32, 53, 21, 8), (13, 35, 53, 32), (35, 11, 24, 53), (36, 54, 20, 7), (14, 38, 54, 36), (38, 10, 23, 54), (39, 55, 23, 10), (15, 41, 55, 39), (41, 11, 28, 55), (42, 56, 25, 6), (16, 44, 56, 42), (44, 5, 18, 56)])
me_cube.materials.append(mat_material)
me_cube.use_remesh_preserve_volume = False
me_cube.use_remesh_preserve_attributes = False
me_cube.use_mirror_vertex_groups = False
me_cube.update()
me_cube_002 = bpy.data.meshes.new('Cube.002')
me_cube_002.from_pydata([(-1.112, 0.7525, -0.7892), (-1.164, 0.7357, 0.5194), (-1.11, 0.855, -0.7892), (-1.164, 0.8615, 0.5194), (-0.9776, 0.7367, -0.7892), (-0.9504, 0.6973, 0.3998), (-0.9784, 0.8676, -0.7936), (-0.9787, 0.8948, 0.366), (-1.167, 0.7226, -0.1349), (-1.164, 0.8098, 0.5194), (-1.152, 0.9024, -0.1349), (-1.122, 0.802, -0.7892), (-1.073, 0.9325, 0.5194), (-0.9509, 0.905, -0.1349), (-1.038, 0.902, -0.7892), (-0.9525, 0.8136, 0.4449), (-0.9447, 0.7059, -0.1349), (-0.9647, 0.802, -0.7892), (-1.037, 0.6811, 0.4177), (-1.038, 0.7155, -0.7892), (-1.037, 0.8007, 0.5194), (-1.038, 0.802, -0.7892), (-1.037, 0.6646, -0.1349), (-0.9224, 0.8008, -0.1349), (-1.037, 0.9522, -0.1349), (-1.152, 0.8008, -0.1349), (-1.167, 0.7393, 0.1923), (-1.164, 0.8512, 0.5194), (-1.139, 0.8925, -0.462), (-1.12, 0.773, -0.7892), (-1.039, 0.9203, 0.5194), (-0.9469, 0.9087, -0.4631), (-1.074, 0.8884, -0.7892), (-0.9507, 0.7763, 0.3813), (-0.9527, 0.7085, -0.462), (-0.9647, 0.8452, -0.7892), (-1.101, 0.7075, 0.5194), (-1.003, 0.7181, -0.7892), (-1.139, 0.712, -0.462), (-1.164, 0.7491, 0.5194), (-1.152, 0.9284, 0.1923), (-1.119, 0.8349, -0.7892), (-1.101, 0.9195, 0.5194), (-0.9338, 0.9242, 0.1923), (-1.001, 0.8884, -0.7892), (-0.961, 0.8507, 0.4044), (-0.9447, 0.7064, 0.1923), (-0.9647, 0.7588, -0.7892), (-0.9731, 0.675, 0.3687), (-1.066, 0.729, -0.7892), (-1.101, 0.8007, 0.5194), (-0.9731, 0.8007, 0.5194), (-1.047, 0.7432, 0.5194), (-1.06, 0.8611, 0.5194), (-1.001, 0.802, -0.7892), (-1.074, 0.802, -0.7892), (-1.038, 0.7588, -0.7892), (-1.038, 0.8452, -0.7892), (-1.037, 0.6799, -0.462), (-1.037, 0.6651, 0.1923), (-0.9798, 0.6751, -0.1349), (-1.11, 0.6875, -0.1349), (-0.9355, 0.801, -0.462), (-0.9224, 0.8013, 0.1923), (-0.9224, 0.8689, -0.1349), (-0.9224, 0.7327, -0.1349), (-1.037, 0.9372, -0.462), (-1.037, 0.9527, 0.1923), (-1.094, 0.9371, -0.1349), (-0.9798, 0.9371, -0.1349), (-1.139, 0.801, -0.462), (-1.152, 0.8013, 0.1923), (-1.152, 0.7327, -0.1349), (-1.152, 0.8689, -0.1349), (-1.152, 0.8694, 0.1923), (-1.152, 0.7332, 0.1923), (-1.139, 0.7404, -0.462), (-0.9798, 0.9375, 0.1923), (-1.094, 0.9375, 0.1923), (-1.088, 0.9221, -0.462), (-0.9224, 0.7393, 0.1923), (-0.9224, 0.8694, 0.1923), (-0.9355, 0.8615, -0.462), (-1.11, 0.7101, 0.1923), (-0.9798, 0.6756, 0.1923), (-0.9864, 0.6799, -0.462), (-1.074, 0.8452, -0.7892), (-1.082, 0.7681, -0.7892), (-1.001, 0.7588, -0.7892), (-1.018, 0.867, 0.5194), (-1.011, 0.7517, 0.5194), (-1.101, 0.725, 0.5194), (-1.101, 0.8764, 0.5194), (-1.001, 0.8452, -0.7892), (-1.088, 0.6799, -0.462), (-0.9355, 0.7404, -0.462), (-0.9864, 0.9221, -0.462), (-1.139, 0.8615, -0.462)], [], [(97, 28, 2, 41), (96, 31, 6, 44), (95, 34, 4, 47), (94, 38, 0, 49), (93, 44, 6, 35), (92, 42, 3, 27), (91, 50, 9, 39), (90, 51, 20, 52), (89, 30, 12, 53), (88, 54, 17, 47), (87, 55, 21, 56), (86, 32, 14, 57), (85, 58, 19, 37), (84, 59, 22, 60), (83, 26, 8, 61), (82, 62, 17, 35), (81, 63, 23, 64), (80, 46, 16, 65), (79, 66, 14, 32), (78, 67, 24, 68), (77, 43, 13, 69), (76, 70, 11, 29), (75, 71, 25, 72), (74, 40, 10, 73), (71, 74, 73, 25), (9, 27, 74, 71), (27, 3, 40, 74), (26, 75, 72, 8), (1, 39, 75, 26), (39, 9, 71, 75), (38, 76, 29, 0), (8, 72, 76, 38), (72, 25, 70, 76), (67, 77, 69, 24), (12, 30, 77, 67), (30, 7, 43, 77), (40, 78, 68, 10), (3, 42, 78, 40), (42, 12, 67, 78), (28, 79, 32, 2), (10, 68, 79, 28), (68, 24, 66, 79), (63, 80, 65, 23), (15, 33, 80, 63), (33, 5, 46, 80), (43, 81, 64, 13), (7, 45, 81, 43), (45, 15, 63, 81), (31, 82, 35, 6), (13, 64, 82, 31), (64, 23, 62, 82), (59, 83, 61, 22), (18, 36, 83, 59), (36, 1, 26, 83), (46, 84, 60, 16), (5, 48, 84, 46), (48, 18, 59, 84), (34, 85, 37, 4), (16, 60, 85, 34), (60, 22, 58, 85), (55, 86, 57, 21), (11, 41, 86, 55), (41, 2, 32, 86), (49, 87, 56, 19), (0, 29, 87, 49), (29, 11, 55, 87), (37, 88, 47, 4), (19, 56, 88, 37), (56, 21, 54, 88), (51, 89, 53, 20), (15, 45, 89, 51), (45, 7, 30, 89), (48, 90, 52, 18), (5, 33, 90, 48), (33, 15, 51, 90), (36, 91, 39, 1), (18, 52, 91, 36), (52, 20, 50, 91), (50, 92, 27, 9), (20, 53, 92, 50), (53, 12, 42, 92), (54, 93, 35, 17), (21, 57, 93, 54), (57, 14, 44, 93), (58, 94, 49, 19), (22, 61, 94, 58), (61, 8, 38, 94), (62, 95, 47, 17), (23, 65, 95, 62), (65, 16, 34, 95), (66, 96, 44, 14), (24, 69, 96, 66), (69, 13, 31, 96), (70, 97, 41, 11), (25, 73, 97, 70), (73, 10, 28, 97)])
me_cube_002.use_remesh_preserve_volume = False
me_cube_002.use_remesh_preserve_attributes = False
me_cube_002.use_mirror_vertex_groups = False
me_cube_002.update()

# ---- objects
ob_suzanne = bpy.data.objects.new('Suzanne', me_suzanne)
ob_cube_002 = bpy.data.objects.new('Cube.002', me_cube_003)
ob_cube = bpy.data.objects.new('Cube', me_cube)
ob_cube_001 = bpy.data.objects.new('Cube.001', me_cube_002)
ob_lamp = bpy.data.objects.new('Lamp', light_lamp)
ob_camera = bpy.data.objects.new('Camera', cam_camera)

# ---- transforms, parenting, visibility, modifiers, constraints
ob_suzanne.location = (0.0, 0.0, 3.95)
ob_suzanne.lineart.crease_threshold = 0.0
_m = ob_suzanne.modifiers.new('Subsurf', 'SUBSURF')
_m.uv_smooth = 'PRESERVE_CORNERS'
_m.quality = 2
_m.levels = 2
_m.show_only_control_edges = False
ob_cube_002.location = (1.664, -1.665, 1.02)
ob_cube_002.rotation_euler = (-0.0164, 0.13, -0.009898)
ob_cube_002.scale = (2.07, 2.07, 2.07)
ob_cube_002.lineart.crease_threshold = 0.0
_m = ob_cube_002.modifiers.new('Mirror', 'MIRROR')
_m.mirror_object = ob_suzanne
_m = ob_cube_002.modifiers.new('Subsurf', 'SUBSURF')
_m.uv_smooth = 'PRESERVE_CORNERS'
_m.quality = 2
_m.levels = 2
_m.show_only_control_edges = False
ob_cube.parent = ob_suzanne
ob_cube.matrix_parent_inverse = Matrix(((1.0, 0.0, 0.0, -0.0), (0.0, 1.0, 0.0, -0.0), (0.0, 0.0, 1.0, -3.851), (0.0, 0.0, 0.0, 1.0)))
ob_cube.location = (-0.004452, 0.0, 1.671)
ob_cube.lock_rotations_4d = False
ob_cube.empty_display_type = 'ARROWS'
ob_cube.lineart.crease_threshold = 0.0
_m = ob_cube.modifiers.new('Mirror', 'MIRROR')
_m.merge_threshold = 0.0216
_m = ob_cube.modifiers.new('Subsurf', 'SUBSURF')
_m.uv_smooth = 'PRESERVE_CORNERS'
_m.quality = 2
_m.levels = 2
_m.show_only_control_edges = False
ob_cube_001.location = (1.952, -0.7791, 2.993)
ob_cube_001.scale = (1.019, 1.019, 1.019)
ob_cube_001.lineart.crease_threshold = 0.0
_m = ob_cube_001.modifiers.new('Mirror', 'MIRROR')
_m.mirror_object = ob_suzanne
_m = ob_cube_001.modifiers.new('Subsurf', 'SUBSURF')
_m.uv_smooth = 'PRESERVE_CORNERS'
_m.quality = 2
_m.levels = 2
_m.show_only_control_edges = False
ob_lamp.location = (4.076, 1.005, 5.904)
ob_lamp.rotation_euler = (0.6503, 0.05522, 1.866)
ob_lamp.lock_rotations_4d = False
ob_lamp.empty_display_type = 'ARROWS'
ob_lamp.color = (0.0, 0.0, 0.0, 0.0)
ob_lamp.lineart.crease_threshold = 0.0
ob_camera.location = (7.481, -6.508, 5.344)
ob_camera.rotation_euler = (1.109, 0.01082, 0.8149)
ob_camera.lock_rotations_4d = False
ob_camera.empty_display_type = 'ARROWS'
ob_camera.color = (0.0, 0.0, 0.0, 0.0)
ob_camera.display_type = 'WIRE'
ob_camera.lineart.crease_threshold = 0.0

# ---- collection membership
col_collection_1.objects.link(ob_suzanne)
col_collection_1.objects.link(ob_cube_002)
col_collection_1.objects.link(ob_cube)
col_collection_1.objects.link(ob_cube_001)
col_collection_1.objects.link(ob_lamp)
col_collection_1.objects.link(ob_camera)

# ---- scene / render settings (as saved in the file)
scene.camera = ob_camera
scene.frame_start = 1; scene.frame_end = 250; scene.frame_set(1)
scene.render.engine = 'BLENDER_EEVEE_NEXT'
scene.render.resolution_percentage = 50
scene.render.dither_intensity = 0.0
scene.cycles.use_denoising = False
scene.cycles.samples = 128
scene.cycles.sampling_pattern = 'TABULATED_SOBOL'
scene.cycles.light_sampling_threshold = 0.0
scene.cycles.use_adaptive_sampling = False
scene.cycles.use_light_tree = False
scene.cycles.blur_glossy = 0.0
scene.cycles.sample_clamp_indirect = 0.0
scene.view_settings.view_transform = 'Standard'
bpy.context.view_layer.update()
